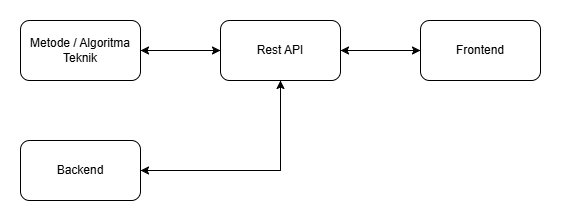

The diagram above was exported from draw.io. Its source (the exported page's mxGraphModel, read from the mxfile embedded in the PNG):
<mxGraphModel dx="1276" dy="543" grid="1" gridSize="10" guides="1" tooltips="1" connect="1" arrows="1" fold="1" page="1" pageScale="1" pageWidth="827" pageHeight="1169" math="0" shadow="0">
  <root>
    <mxCell id="0" />
    <mxCell id="1" parent="0" />
    <mxCell id="6pHg3H_8sVPDUaUQX6fA-2" style="edgeStyle=orthogonalEdgeStyle;rounded=0;orthogonalLoop=1;jettySize=auto;html=1;exitX=1;exitY=0.5;exitDx=0;exitDy=0;entryX=0;entryY=0.5;entryDx=0;entryDy=0;" edge="1" parent="1" source="6pHg3H_8sVPDUaUQX6fA-3" target="6pHg3H_8sVPDUaUQX6fA-7">
      <mxGeometry relative="1" as="geometry" />
    </mxCell>
    <mxCell id="6pHg3H_8sVPDUaUQX6fA-3" value="Metode / Algoritma Teknik" style="rounded=1;whiteSpace=wrap;html=1;" vertex="1" parent="1">
      <mxGeometry x="120" y="200" width="120" height="60" as="geometry" />
    </mxCell>
    <mxCell id="6pHg3H_8sVPDUaUQX6fA-4" style="edgeStyle=orthogonalEdgeStyle;rounded=0;orthogonalLoop=1;jettySize=auto;html=1;exitX=1;exitY=0.5;exitDx=0;exitDy=0;entryX=0;entryY=0.5;entryDx=0;entryDy=0;" edge="1" parent="1" source="6pHg3H_8sVPDUaUQX6fA-7" target="6pHg3H_8sVPDUaUQX6fA-11">
      <mxGeometry relative="1" as="geometry" />
    </mxCell>
    <mxCell id="6pHg3H_8sVPDUaUQX6fA-5" style="edgeStyle=orthogonalEdgeStyle;rounded=0;orthogonalLoop=1;jettySize=auto;html=1;exitX=0;exitY=0.5;exitDx=0;exitDy=0;entryX=1;entryY=0.5;entryDx=0;entryDy=0;" edge="1" parent="1" source="6pHg3H_8sVPDUaUQX6fA-7" target="6pHg3H_8sVPDUaUQX6fA-3">
      <mxGeometry relative="1" as="geometry" />
    </mxCell>
    <mxCell id="6pHg3H_8sVPDUaUQX6fA-6" style="edgeStyle=orthogonalEdgeStyle;rounded=0;orthogonalLoop=1;jettySize=auto;html=1;exitX=0.5;exitY=1;exitDx=0;exitDy=0;entryX=1;entryY=0.5;entryDx=0;entryDy=0;" edge="1" parent="1" source="6pHg3H_8sVPDUaUQX6fA-7" target="6pHg3H_8sVPDUaUQX6fA-9">
      <mxGeometry relative="1" as="geometry" />
    </mxCell>
    <mxCell id="6pHg3H_8sVPDUaUQX6fA-7" value="Rest API" style="rounded=1;whiteSpace=wrap;html=1;" vertex="1" parent="1">
      <mxGeometry x="320" y="200" width="120" height="60" as="geometry" />
    </mxCell>
    <mxCell id="6pHg3H_8sVPDUaUQX6fA-8" style="edgeStyle=orthogonalEdgeStyle;rounded=0;orthogonalLoop=1;jettySize=auto;html=1;exitX=1;exitY=0.5;exitDx=0;exitDy=0;entryX=0.5;entryY=1;entryDx=0;entryDy=0;" edge="1" parent="1" source="6pHg3H_8sVPDUaUQX6fA-9" target="6pHg3H_8sVPDUaUQX6fA-7">
      <mxGeometry relative="1" as="geometry" />
    </mxCell>
    <mxCell id="6pHg3H_8sVPDUaUQX6fA-9" value="Backend" style="rounded=1;whiteSpace=wrap;html=1;" vertex="1" parent="1">
      <mxGeometry x="120" y="320" width="120" height="60" as="geometry" />
    </mxCell>
    <mxCell id="6pHg3H_8sVPDUaUQX6fA-10" style="edgeStyle=orthogonalEdgeStyle;rounded=0;orthogonalLoop=1;jettySize=auto;html=1;exitX=0;exitY=0.5;exitDx=0;exitDy=0;entryX=1;entryY=0.5;entryDx=0;entryDy=0;" edge="1" parent="1" source="6pHg3H_8sVPDUaUQX6fA-11" target="6pHg3H_8sVPDUaUQX6fA-7">
      <mxGeometry relative="1" as="geometry" />
    </mxCell>
    <mxCell id="6pHg3H_8sVPDUaUQX6fA-11" value="Frontend" style="rounded=1;whiteSpace=wrap;html=1;" vertex="1" parent="1">
      <mxGeometry x="520" y="200" width="120" height="60" as="geometry" />
    </mxCell>
  </root>
</mxGraphModel>